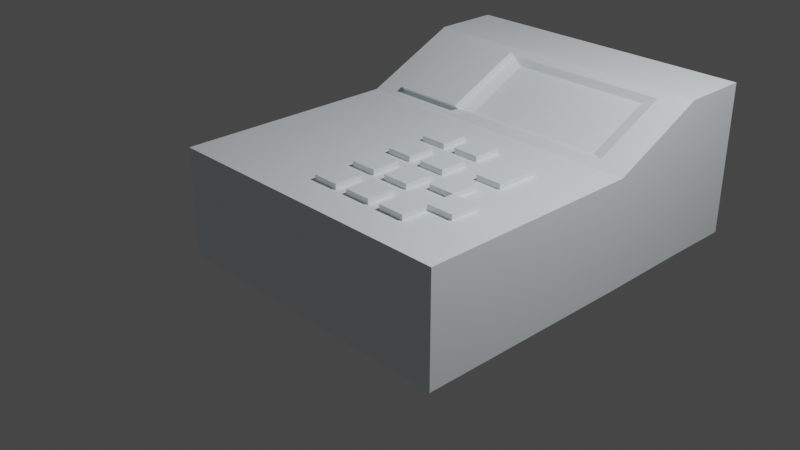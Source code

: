 # Source: CaixinhaDeRegistro.blend  (saved by Blender 2.80.75; exported with 4.5.12 LTS)
import bpy
from mathutils import Matrix  # noqa: F401  (used for matrix-valued properties, if any)

bpy.ops.wm.read_factory_settings(use_empty=True)
scene = bpy.context.scene
scene.name = 'Scene'

# ---- collections
col_collection = bpy.data.collections.new('Collection'); scene.collection.children.link(col_collection)

# ---- materials (node trees are filled in below, after node groups)
mat_material = bpy.data.materials.new('Material')
mat_material.alpha_threshold = 0.0
mat_material.use_transparent_shadow = False
mat_material.diffuse_color = (0.9068, 0.9708, 1.0, 1.0)
mat_material.line_color = (0.0, 0.0, 0.0, 1.0)

# ---- material node trees

# ---- world
world_world = bpy.data.worlds.new('World'); scene.world = world_world
world_world.use_nodes = True; world_world.node_tree.nodes.clear()
_N = world_world.node_tree.nodes; _L = world_world.node_tree.links
n0 = _N.new('ShaderNodeOutputWorld'); n0.name = 'World Output'; n0.location = (300, 300)
n1 = _N.new('ShaderNodeBackground'); n1.name = 'Background'; n1.location = (10, 300)
n1.inputs[0].default_value = (0.05088, 0.05088, 0.05088, 1.0)
_L.new(n1.outputs[0], n0.inputs[0])
n0.is_active_output = True
world_world.color = (0.05088, 0.05088, 0.05088)
world_world.use_sun_shadow = False
world_world.sun_shadow_jitter_overblur = 0.0

# ---- cameras
cam_camera = bpy.data.cameras.new('Camera')
cam_camera.clip_end = 100.0
cam_camera.ortho_scale = 7.314

# ---- lights
light_light = bpy.data.lights.new('Light', 'POINT')
light_light.transmission_factor = 0.0
light_light.energy = 1000.0
light_light.shadow_soft_size = 0.1
light_light.shadow_maximum_resolution = 0.006
light_light.use_absolute_resolution = True

# ---- meshes
me_cube = bpy.data.meshes.new('Cube')
me_cube.from_pydata([(1.0, 1.0, 1.0), (1.0, 1.0, -1.0), (1.0, -1.0, 1.0), (1.0, -1.0, -1.0), (-1.0, 1.0, 1.0), (-1.0, 1.0, -1.0), (-1.0, -1.0, 1.0), (-1.0, -1.0, -1.0), (1.0, 1.862, -0.9757), (-1.0, 1.862, -0.9757), (1.0, 1.862, 1.837), (-1.0, 1.862, 1.837), (1.0, 2.457, -0.9757), (-1.0, 2.457, -0.9757), (1.0, 2.457, 1.837), (-1.0, 2.457, 1.837), (0.8303, -0.8303, 1.0), (-0.8303, -0.8303, 1.0), (0.8303, 0.8303, 1.0), (-0.8303, 0.8303, 1.0), (-0.8361, -1.0, -0.8361), (-0.8361, -1.0, 0.8361), (0.8361, -1.0, 0.8361), (0.8361, -1.0, -0.8361), (-0.7958, 1.088, 1.085), (0.7958, 1.088, 1.085), (-0.7958, 1.774, 1.752), (0.7958, 1.774, 1.752), (-0.3912, 1.0, -1.0), (-0.3912, -1.0, 1.0), (-0.3912, -1.0, -1.0), (-0.3912, 1.0, 1.0), (-0.3912, 1.862, -0.9757), (-0.3912, 1.862, 1.837), (-0.3912, 2.457, -0.9757), (-0.3912, 2.457, 1.837), (-0.3248, -0.8303, 1.0), (-0.3248, 0.8303, 1.0), (-0.3271, -1.0, 0.8361), (-0.3271, -1.0, -0.8361), (-0.3113, 1.088, 1.085), (-0.3113, 1.774, 1.752), (0.7255, 0.6796, 1.0), (0.7255, -0.6796, 1.0), (-0.22, 0.6796, 1.0), (-0.22, -0.6796, 1.0), (-0.7958, 1.733, 1.841), (-0.7958, 1.047, 1.175), (-0.3113, 1.047, 1.175), (-0.3113, 1.733, 1.841), (-0.2711, 0.2848, 0.1492), (-0.22, 0.6796, 1.0), (-0.22, -0.6796, 1.0), (0.7255, 0.556, 1.0), (0.7255, 0.4325, 1.0), (0.7255, 0.3089, 1.0), (0.7255, 0.1853, 1.0), (0.7255, 0.06178, 1.0), (0.7255, -0.06178, 1.0), (0.7255, -0.1853, 1.0), (0.7255, -0.3089, 1.0), (0.7255, -0.4325, 1.0), (0.7255, -0.556, 1.0), (-0.134, 0.6796, 1.0), (-0.04809, 0.6796, 1.0), (0.03787, 0.6796, 1.0), (0.1238, 0.6796, 1.0), (0.2098, 0.6796, 1.0), (0.2957, 0.6796, 1.0), (0.3817, 0.6796, 1.0), (0.4676, 0.6796, 1.0), (0.5536, 0.6796, 1.0), (0.6395, 0.6796, 1.0), (0.6395, -0.6796, 1.0), (0.5536, -0.6796, 1.0), (0.4676, -0.6796, 1.0), (0.3817, -0.6796, 1.0), (0.2957, -0.6796, 1.0), (0.2098, -0.6796, 1.0), (0.1238, -0.6796, 1.0), (0.03787, -0.6796, 1.0), (-0.04809, -0.6796, 1.0), (-0.134, -0.6796, 1.0), (-0.22, 0.556, 1.0), (-0.22, 0.4325, 1.0), (-0.22, 0.3089, 1.0), (-0.22, 0.1853, 1.0), (-0.22, 0.06178, 1.0), (-0.22, -0.06178, 1.0), (-0.22, -0.1853, 1.0), (-0.22, -0.3089, 1.0), (-0.22, -0.4325, 1.0), (-0.22, -0.556, 1.0), (0.6395, 0.556, 1.0), (0.6395, 0.4325, 1.0), (0.6395, 0.3089, 1.0), (0.6395, 0.1853, 1.0), (0.6395, 0.06178, 1.0), (0.6395, -0.06178, 1.0), (0.6395, -0.1853, 1.0), (0.6395, -0.4325, 1.0), (0.6395, -0.556, 1.0), (0.5536, 0.556, 1.0), (0.5536, 0.1853, 1.0), (0.5536, 0.06178, 1.0), (0.5536, -0.06178, 1.0), (0.5536, -0.1853, 1.0), (0.5536, -0.3089, 1.0), (0.5536, -0.4325, 1.0), (0.5536, -0.556, 1.0), (0.4676, 0.556, 1.0), (0.4676, 0.4325, 1.0), (0.4676, 0.3089, 1.0), (0.4676, 0.1853, 1.0), (0.4676, 0.06178, 1.0), (0.4676, -0.1853, 1.0), (0.4676, -0.3089, 1.0), (0.4676, -0.4325, 1.0), (0.3817, 0.556, 1.0), (0.3817, 0.4325, 1.0), (0.3817, 0.3089, 1.0), (0.3817, 0.1853, 1.0), (0.3817, 0.06178, 1.0), (0.3817, -0.06178, 1.0), (0.3817, -0.1853, 1.0), (0.3817, -0.3089, 1.0), (0.3817, -0.4325, 1.0), (0.3817, -0.556, 1.0), (0.2957, 0.556, 1.0), (0.2957, 0.4325, 1.0), (0.2957, 0.3089, 1.0), (0.2957, 0.1853, 1.0), (0.2957, 0.06178, 1.0), (0.2957, -0.06178, 1.0), (0.2957, -0.1853, 1.0), (0.2957, -0.3089, 1.0), (0.2957, -0.4325, 1.0), (0.2957, -0.556, 1.0), (0.2098, 0.4325, 1.0), (0.2098, 0.3089, 1.0), (0.2098, 0.06178, 1.0), (0.2098, -0.06178, 1.0), (0.2098, -0.3089, 1.0), (0.2098, -0.4325, 1.0), (0.6983, 1.754, 1.611), (0.1238, 0.556, 1.0), (0.1238, 0.4325, 1.0), (0.1238, 0.3089, 1.0), (0.1238, 0.1853, 1.0), (0.1238, 0.06178, 1.0), (0.1238, -0.06178, 1.0), (0.1238, -0.1853, 1.0), (0.1238, -0.3089, 1.0), (0.1238, -0.4325, 1.0), (0.1238, -0.556, 1.0), (0.03787, 0.556, 1.0), (0.03787, 0.4325, 1.0), (0.03787, 0.3089, 1.0), (0.03787, 0.1853, 1.0), (0.03787, 0.06178, 1.0), (0.03787, -0.06178, 1.0), (0.03787, -0.1853, 1.0), (0.03787, -0.3089, 1.0), (0.03787, -0.4325, 1.0), (0.03787, -0.556, 1.0), (0.1238, 0.6796, 1.1), (-0.04809, 0.4325, 1.0), (-0.04809, 0.3089, 1.0), (-0.2343, 1.754, 1.611), (-0.04809, 0.06178, 1.0), (-0.04809, -0.06178, 1.0), (0.6983, 1.176, 1.049), (-0.04809, -0.3089, 1.0), (-0.04809, -0.4325, 1.0), (-0.2343, 1.176, 1.049), (-0.134, 0.556, 1.0), (-0.134, 0.4325, 1.0), (-0.134, 0.3089, 1.0), (-0.134, 0.1853, 1.0), (-0.134, 0.06178, 1.0), (-0.134, -0.06178, 1.0), (-0.134, -0.1853, 1.0), (-0.134, -0.3089, 1.0), (-0.134, -0.4325, 1.0), (-0.134, -0.556, 1.0), (0.6395, 0.556, 1.1), (0.6395, 0.4325, 1.1), (0.6395, 0.3089, 1.1), (0.6395, 0.1853, 1.1), (0.5536, 0.556, 1.1), (0.5536, 0.4325, 1.1), (0.5536, 0.3089, 1.1), (0.5536, 0.1853, 1.1), (0.4676, 0.556, 1.1), (0.4676, 0.4325, 1.1), (0.4676, 0.3089, 1.1), (0.4676, 0.1853, 1.1), (0.7255, -0.1853, 1.1), (0.7255, -0.3089, 1.1), (0.7255, -0.4325, 1.1), (0.6395, -0.1853, 1.1), (0.6395, -0.3089, 1.1), (0.6395, -0.4325, 1.1), (0.5536, -0.1853, 1.1), (0.5536, -0.3089, 1.1), (0.5536, -0.4325, 1.1), (-0.134, 0.6796, 1.1), (-0.04809, 0.6796, 1.1), (0.03787, 0.6796, 1.1), (0.03787, 0.556, 1.1), (0.03787, 0.4325, 1.1), (-0.04809, 0.556, 1.1), (-0.04809, 0.4325, 1.1), (-0.134, 0.556, 1.1), (-0.134, 0.4325, 1.1), (0.2098, 0.6796, 1.1), (0.2957, 0.6796, 1.1), (0.5536, -0.6796, 1.1), (0.4676, -0.6796, 1.1), (0.3817, -0.6796, 1.1), (0.2957, -0.6796, 1.1), (0.2098, -0.6796, 1.1), (0.1238, -0.6796, 1.1), (0.03787, -0.6796, 1.1), (-0.04809, -0.6796, 1.1), (-0.134, -0.6796, 1.1), (0.5536, -0.556, 1.1), (0.5536, 0.06178, 1.1), (0.5536, -0.06178, 1.1), (0.5536, -0.1853, 1.1), (0.5536, -0.4325, 1.1), (0.4676, -0.556, 1.1), (0.4676, 0.06178, 1.1), (0.4676, -0.06178, 1.1), (0.4676, -0.1853, 1.1), (0.4676, -0.4325, 1.1), (0.3817, -0.556, 1.1), (0.3817, 0.06178, 1.1), (0.3817, -0.06178, 1.1), (0.3817, -0.1853, 1.1), (0.3817, -0.4325, 1.1), (0.2957, -0.556, 1.1), (0.2957, 0.556, 1.1), (0.2957, 0.4325, 1.1), (0.2957, 0.3089, 1.1), (0.2957, 0.1853, 1.1), (0.2957, 0.06178, 1.1), (0.2957, -0.06178, 1.1), (0.2957, -0.1853, 1.1), (0.2957, -0.3089, 1.1), (0.2957, -0.4325, 1.1), (0.2098, -0.556, 1.1), (0.2098, 0.556, 1.1), (0.2098, 0.4325, 1.1), (0.2098, 0.3089, 1.1), (0.2098, 0.1853, 1.1), (0.2098, 0.06178, 1.1), (0.2098, -0.06178, 1.1), (0.2098, -0.1853, 1.1), (0.2098, -0.3089, 1.1), (0.2098, -0.4325, 1.1), (0.1238, -0.556, 1.1), (0.1238, 0.556, 1.1), (0.1238, 0.4325, 1.1), (0.1238, 0.3089, 1.1), (0.1238, 0.1853, 1.1), (0.1238, 0.06178, 1.1), (0.1238, -0.06178, 1.1), (0.1238, -0.1853, 1.1), (0.1238, -0.3089, 1.1), (0.1238, -0.4325, 1.1), (0.03787, -0.556, 1.1), (0.03787, 0.3089, 1.1), (0.03787, 0.1853, 1.1), (0.03787, 0.06178, 1.1), (0.03787, -0.06178, 1.1), (0.03787, -0.1853, 1.1), (0.03787, -0.3089, 1.1), (0.03787, -0.4325, 1.1), (-0.04809, -0.556, 1.1), (-0.04809, 0.3089, 1.1), (-0.04809, 0.1853, 1.1), (-0.04809, 0.06178, 1.1), (-0.04809, -0.06178, 1.1), (-0.04809, -0.1853, 1.1), (-0.04809, -0.3089, 1.1), (-0.04809, -0.4325, 1.1), (-0.134, -0.556, 1.1), (-0.134, 0.3089, 1.1), (-0.134, 0.1853, 1.1), (-0.134, 0.06178, 1.1), (-0.134, -0.06178, 1.1), (-0.134, -0.1853, 1.1), (-0.134, -0.3089, 1.1), (-0.134, -0.4325, 1.1)], [(45, 52), (51, 44)], [(31, 4, 19, 37), (30, 3, 23, 39), (7, 6, 4, 5), (28, 1, 3, 30), (1, 0, 2, 3), (28, 5, 9, 32), (32, 9, 13, 34), (31, 0, 25, 40), (0, 1, 8, 10), (5, 4, 11, 9), (34, 35, 14, 12), (33, 10, 14, 35), (10, 8, 12, 14), (9, 11, 15, 13), (37, 19, 17, 36), (29, 2, 16, 36), (4, 6, 17, 19), (2, 0, 18, 16), (39, 38, 21, 20), (29, 6, 21, 38), (3, 2, 22, 23), (6, 7, 20, 21), (27, 41, 168, 144), (11, 4, 24, 26), (33, 11, 26, 41), (0, 10, 27, 25), (10, 33, 41, 27), (24, 40, 48, 47), (2, 29, 38, 22), (23, 22, 38, 39), (6, 29, 36, 17), (18, 37, 44, 63, 64, 65, 66, 67, 68, 69, 70, 71, 72, 42), (11, 33, 35, 15), (13, 15, 35, 34), (4, 31, 40, 24), (8, 32, 34, 12), (1, 28, 32, 8), (5, 28, 30, 7), (7, 30, 39, 20), (0, 31, 37, 18), (184, 92, 45, 82), (16, 18, 42, 53, 54, 55, 56, 57, 58, 59, 60, 61, 62, 43), (36, 16, 43, 73, 74, 75, 76, 77, 78, 79, 80, 81, 82, 45), (37, 36, 45, 92, 91, 90, 89, 88, 87, 86, 85, 84, 83, 44), (47, 48, 49, 46), (26, 24, 47, 46), (40, 41, 49, 48), (41, 26, 46, 49), (62, 101, 73, 43), (101, 109, 74, 73), (145, 146, 263, 262), (82, 81, 224, 225), (127, 137, 77, 76), (124, 115, 234, 239), (139, 147, 264, 254), (154, 164, 80, 79), (66, 145, 262, 165), (163, 173, 286, 278), (42, 72, 93, 53), (53, 93, 94, 54), (54, 94, 95, 55), (55, 95, 96, 56), (56, 96, 97, 57), (57, 97, 98, 58), (58, 98, 99, 59), (108, 100, 202, 205), (107, 108, 205, 204), (61, 100, 101, 62), (72, 71, 102, 93), (110, 111, 194, 193), (95, 94, 186, 187), (112, 113, 196, 195), (96, 103, 104, 97), (97, 104, 105, 98), (98, 105, 106, 99), (60, 59, 197, 198), (59, 99, 200, 197), (100, 108, 109, 101), (71, 70, 110, 102), (94, 93, 185, 186), (111, 112, 195, 194), (93, 102, 189, 185), (103, 113, 114, 104), (81, 80, 223, 224), (123, 124, 239, 238), (106, 115, 116, 107), (107, 116, 117, 108), (146, 138, 253, 263), (70, 69, 118, 110), (110, 118, 119, 111), (111, 119, 120, 112), (112, 120, 121, 113), (113, 121, 122, 114), (154, 79, 222, 261), (172, 162, 277, 285), (115, 124, 125, 116), (116, 125, 126, 117), (114, 122, 237, 232), (69, 68, 128, 118), (118, 128, 129, 119), (119, 129, 130, 120), (120, 130, 131, 121), (121, 131, 132, 122), (122, 132, 133, 123), (123, 133, 134, 124), (124, 134, 135, 125), (125, 135, 136, 126), (126, 136, 137, 127), (122, 123, 238, 237), (79, 78, 221, 222), (129, 138, 139, 130), (160, 170, 283, 275), (78, 77, 220, 221), (132, 140, 141, 133), (74, 109, 226, 217), (136, 143, 260, 250), (135, 142, 143, 136), (169, 159, 274, 282), (142, 135, 249, 259), (76, 75, 218, 219), (138, 146, 147, 139), (157, 167, 280, 272), (164, 163, 278, 271), (140, 149, 150, 141), (75, 74, 217, 218), (133, 141, 257, 247), (142, 152, 153, 143), (108, 117, 235, 230), (66, 65, 155, 145), (145, 155, 156, 146), (146, 156, 157, 147), (147, 157, 158, 148), (148, 158, 159, 149), (149, 159, 160, 150), (150, 160, 161, 151), (151, 161, 162, 152), (152, 162, 163, 153), (153, 163, 164, 154), (156, 155, 209, 210), (175, 176, 214, 213), (156, 166, 167, 157), (127, 76, 219, 236), (140, 132, 246, 256), (159, 169, 170, 160), (162, 161, 276, 277), (161, 160, 275, 276), (162, 172, 173, 163), (115, 106, 229, 234), (64, 63, 206, 207), (166, 156, 210, 212), (166, 176, 177, 167), (130, 139, 254, 244), (183, 184, 287, 294), (169, 179, 180, 170), (138, 129, 243, 253), (159, 158, 273, 274), (172, 182, 183, 173), (104, 114, 232, 227), (63, 44, 83, 175), (175, 83, 84, 176), (176, 84, 85, 177), (177, 85, 86, 178), (178, 86, 87, 179), (179, 87, 88, 180), (180, 88, 89, 181), (181, 89, 90, 182), (182, 90, 91, 183), (183, 91, 92, 184), (185, 189, 190, 186), (186, 190, 191, 187), (187, 191, 192, 188), (189, 193, 194, 190), (190, 194, 195, 191), (191, 195, 196, 192), (113, 103, 192, 196), (103, 96, 188, 192), (96, 95, 187, 188), (102, 110, 193, 189), (197, 200, 201, 198), (198, 201, 202, 199), (200, 203, 204, 201), (201, 204, 205, 202), (99, 106, 203, 200), (61, 60, 198, 199), (100, 61, 199, 202), (106, 107, 204, 203), (208, 207, 211, 209), (209, 211, 212, 210), (207, 206, 213, 211), (211, 213, 214, 212), (65, 64, 207, 208), (176, 166, 212, 214), (63, 175, 213, 206), (155, 65, 208, 209), (226, 231, 218, 217), (231, 236, 219, 218), (241, 251, 221, 220), (251, 261, 222, 221), (271, 279, 224, 223), (279, 287, 225, 224), (227, 232, 233, 228), (228, 233, 234, 229), (230, 235, 231, 226), (232, 237, 238, 233), (233, 238, 239, 234), (235, 240, 236, 231), (216, 215, 252, 242), (242, 252, 253, 243), (244, 254, 255, 245), (245, 255, 256, 246), (247, 257, 258, 248), (248, 258, 259, 249), (250, 260, 251, 241), (215, 165, 262, 252), (252, 262, 263, 253), (254, 264, 265, 255), (255, 265, 266, 256), (257, 267, 268, 258), (258, 268, 269, 259), (260, 270, 261, 251), (272, 280, 281, 273), (273, 281, 282, 274), (275, 283, 284, 276), (276, 284, 285, 277), (278, 286, 279, 271), (280, 288, 289, 281), (281, 289, 290, 282), (283, 291, 292, 284), (284, 292, 293, 285), (286, 294, 287, 279), (149, 140, 256, 266), (126, 127, 236, 240), (105, 104, 227, 228), (117, 126, 240, 235), (147, 148, 265, 264), (141, 150, 267, 257), (77, 137, 241, 220), (106, 105, 228, 229), (167, 177, 288, 280), (148, 149, 266, 265), (128, 68, 216, 242), (152, 142, 259, 269), (129, 128, 242, 243), (184, 82, 225, 287), (179, 169, 282, 290), (150, 151, 268, 267), (143, 153, 270, 260), (109, 108, 230, 226), (170, 180, 291, 283), (151, 152, 269, 268), (131, 130, 244, 245), (132, 131, 245, 246), (182, 172, 285, 293), (153, 154, 261, 270), (177, 178, 289, 288), (173, 183, 294, 286), (80, 164, 271, 223), (134, 133, 247, 248), (178, 179, 290, 289), (135, 134, 248, 249), (67, 66, 165, 215), (68, 67, 215, 216), (180, 181, 292, 291), (137, 136, 250, 241), (181, 182, 293, 292), (158, 157, 272, 273), (174, 171, 144, 168), (41, 40, 174, 168), (25, 27, 144, 171), (40, 25, 171, 174)])
_uv = me_cube.uv_layers.new(name='UVMap')
_uv.uv.foreach_set('vector', [0.5489, 0.0, 0.625, 0.0, 0.625, 0.0, 0.5489, 0.0, 0.4511, 1.0, 0.625, 1.0, 0.625, 1.0, 0.4511, 1.0, 0.375, 0.5, 0.625, 0.5, 0.625, 0.75, 0.375, 0.75, 0.4511, 0.75, 0.625, 0.75, 0.625, 1.0, 0.4511, 1.0, 0.125, 0.5, 0.375, 0.5, 0.375, 0.75, 0.125, 0.75, 0.4511, 0.75, 0.375, 0.75, 0.375, 0.75, 0.4511, 0.75, 0.4511, 0.75, 0.375, 0.75, 0.375, 0.75, 0.4511, 0.75, 0.5489, 0.0, 0.375, 0.0, 0.375, 0.0, 0.5489, 0.0, 0.375, 0.5, 0.125, 0.5, 0.125, 0.5, 0.375, 0.5, 0.375, 0.75, 0.625, 0.75, 0.625, 0.75, 0.375, 0.75, 0.625, 0.5761, 0.875, 0.5761, 0.875, 0.75, 0.625, 0.75, 0.5489, 0.0, 0.375, 0.0, 0.375, 0.0, 0.5489, 0.0, 0.375, 0.5, 0.125, 0.5, 0.125, 0.5, 0.375, 0.5, 0.375, 0.75, 0.625, 0.75, 0.625, 0.75, 0.375, 0.75, 0.5489, 0.0, 0.625, 0.0, 0.625, 0.25, 0.5489, 0.25, 0.625, 0.4239, 0.625, 0.25, 0.625, 0.25, 0.625, 0.4239, 0.625, 0.75, 0.625, 0.5, 0.625, 0.5, 0.625, 0.75, 0.375, 0.75, 0.375, 0.5, 0.375, 0.5, 0.375, 0.75, 0.375, 0.4239, 0.625, 0.4239, 0.625, 0.5, 0.375, 0.5, 0.625, 0.4239, 0.625, 0.5, 0.625, 0.5, 0.625, 0.4239, 0.125, 0.75, 0.375, 0.75, 0.375, 0.75, 0.125, 0.75, 0.625, 0.5, 0.375, 0.5, 0.375, 0.5, 0.625, 0.5, 0.375, 0.0, 0.5489, 0.0, 0.5489, 0.0, 0.375, 0.0, 0.625, 0.75, 0.625, 0.75, 0.625, 0.75, 0.625, 0.75, 0.5489, 0.0, 0.625, 0.0, 0.625, 0.0, 0.5489, 0.0, 0.375, 0.5, 0.375, 0.5, 0.375, 0.5, 0.375, 0.5, 0.375, 0.0, 0.5489, 0.0, 0.5489, 0.0, 0.375, 0.0, 0.625, 0.0, 0.5489, 0.0, 0.5489, 0.0, 0.625, 0.0, 0.625, 0.25, 0.625, 0.4239, 0.625, 0.4239, 0.625, 0.25, 0.375, 0.25, 0.625, 0.25, 0.625, 0.4239, 0.375, 0.4239, 0.625, 0.5, 0.625, 0.4239, 0.625, 0.4239, 0.625, 0.5, 0.375, 0.0, 0.5489, 0.0, 0.5489, 0.0, 0.5331, 0.0, 0.5173, 0.0, 0.5015, 0.0, 0.4857, 0.0, 0.4699, 0.0, 0.454, 0.0, 0.4382, 0.0, 0.4224, 0.0, 0.4066, 0.0, 0.3908, 0.0, 0.375, 0.0, 0.625, 0.0, 0.5489, 0.0, 0.5489, 0.0, 0.625, 0.0, 0.625, 0.5, 0.875, 0.5, 0.875, 0.5761, 0.625, 0.5761, 0.625, 0.0, 0.5489, 0.0, 0.5489, 0.0, 0.625, 0.0, 0.625, 0.75, 0.4511, 0.75, 0.4511, 0.75, 0.625, 0.75, 0.625, 0.75, 0.4511, 0.75, 0.4511, 0.75, 0.625, 0.75, 0.375, 0.75, 0.4511, 0.75, 0.4511, 1.0, 0.375, 1.0, 0.375, 1.0, 0.4511, 1.0, 0.4511, 1.0, 0.375, 1.0, 0.375, 0.0, 0.5489, 0.0, 0.5489, 0.0, 0.375, 0.0, 0.5331, 0.2273, 0.5489, 0.2273, 0.5489, 0.25, 0.5331, 0.25, 0.375, 0.75, 0.375, 0.5, 0.375, 0.5, 0.375, 0.5227, 0.375, 0.5455, 0.375, 0.5682, 0.375, 0.5909, 0.375, 0.6136, 0.375, 0.6364, 0.375, 0.6591, 0.375, 0.6818, 0.375, 0.7045, 0.375, 0.7273, 0.375, 0.75, 0.625, 0.4239, 0.625, 0.25, 0.625, 0.25, 0.625, 0.2658, 0.625, 0.2816, 0.625, 0.2974, 0.625, 0.3132, 0.625, 0.329, 0.625, 0.3449, 0.625, 0.3607, 0.625, 0.3765, 0.625, 0.3923, 0.625, 0.4081, 0.625, 0.4239, 0.5489, 0.0, 0.5489, 0.25, 0.5489, 0.25, 0.5489, 0.2273, 0.5489, 0.2045, 0.5489, 0.1818, 0.5489, 0.1591, 0.5489, 0.1364, 0.5489, 0.1136, 0.5489, 0.09091, 0.5489, 0.06818, 0.5489, 0.04545, 0.5489, 0.02273, 0.5489, 0.0, 0.625, 0.0, 0.5489, 0.0, 0.5489, 0.0, 0.625, 0.0, 0.625, 0.75, 0.625, 0.75, 0.625, 0.75, 0.625, 0.75, 0.5489, 0.0, 0.5489, 0.0, 0.5489, 0.0, 0.5489, 0.0, 0.5489, 0.0, 0.625, 0.0, 0.625, 0.0, 0.5489, 0.0, 0.375, 0.2273, 0.3908, 0.2273, 0.3908, 0.25, 0.375, 0.25, 0.3908, 0.2273, 0.4066, 0.2273, 0.4066, 0.25, 0.3908, 0.25, 0.4857, 0.02273, 0.4857, 0.04545, 0.4857, 0.04545, 0.4857, 0.02273, 0.625, 0.4081, 0.625, 0.3923, 0.625, 0.3923, 0.625, 0.4081, 0.4382, 0.2273, 0.454, 0.2273, 0.454, 0.25, 0.4382, 0.25, 0.4382, 0.1591, 0.4224, 0.1591, 0.4224, 0.1591, 0.4382, 0.1591, 0.4699, 0.06818, 0.4857, 0.06818, 0.4857, 0.06818, 0.4699, 0.06818, 0.4857, 0.2273, 0.5015, 0.2273, 0.5015, 0.25, 0.4857, 0.25, 0.4857, 0.0, 0.4857, 0.02273, 0.4857, 0.02273, 0.4857, 0.0, 0.5015, 0.2045, 0.5173, 0.2045, 0.5173, 0.2045, 0.5015, 0.2045, 0.375, 0.0, 0.3908, 0.0, 0.3908, 0.02273, 0.375, 0.02273, 0.375, 0.02273, 0.3908, 0.02273, 0.3908, 0.04545, 0.375, 0.04545, 0.375, 0.04545, 0.3908, 0.04545, 0.3908, 0.06818, 0.375, 0.06818, 0.375, 0.06818, 0.3908, 0.06818, 0.3908, 0.09091, 0.375, 0.09091, 0.375, 0.09091, 0.3908, 0.09091, 0.3908, 0.1136, 0.375, 0.1136, 0.375, 0.1136, 0.3908, 0.1136, 0.3908, 0.1364, 0.375, 0.1364, 0.375, 0.1364, 0.3908, 0.1364, 0.3908, 0.1591, 0.375, 0.1591, 0.4066, 0.2045, 0.3908, 0.2045, 0.3908, 0.2045, 0.4066, 0.2045, 0.4066, 0.1818, 0.4066, 0.2045, 0.4066, 0.2045, 0.4066, 0.1818, 0.375, 0.2045, 0.3908, 0.2045, 0.3908, 0.2273, 0.375, 0.2273, 0.3908, 0.0, 0.4066, 0.0, 0.4066, 0.02273, 0.3908, 0.02273, 0.4224, 0.02273, 0.4224, 0.04545, 0.4224, 0.04545, 0.4224, 0.02273, 0.3908, 0.06818, 0.3908, 0.04545, 0.3908, 0.04545, 0.3908, 0.06818, 0.4224, 0.06818, 0.4224, 0.09091, 0.4224, 0.09091, 0.4224, 0.06818, 0.3908, 0.09091, 0.4066, 0.09091, 0.4066, 0.1136, 0.3908, 0.1136, 0.3908, 0.1136, 0.4066, 0.1136, 0.4066, 0.1364, 0.3908, 0.1364, 0.3908, 0.1364, 0.4066, 0.1364, 0.4066, 0.1591, 0.3908, 0.1591, 0.375, 0.6818, 0.375, 0.6591, 0.375, 0.6591, 0.375, 0.6818, 0.375, 0.1591, 0.3908, 0.1591, 0.3908, 0.1591, 0.375, 0.1591, 0.3908, 0.2045, 0.4066, 0.2045, 0.4066, 0.2273, 0.3908, 0.2273, 0.4066, 0.0, 0.4224, 0.0, 0.4224, 0.02273, 0.4066, 0.02273, 0.3908, 0.04545, 0.3908, 0.02273, 0.3908, 0.02273, 0.3908, 0.04545, 0.4224, 0.04545, 0.4224, 0.06818, 0.4224, 0.06818, 0.4224, 0.04545, 0.3908, 0.02273, 0.4066, 0.02273, 0.4066, 0.02273, 0.3908, 0.02273, 0.4066, 0.09091, 0.4224, 0.09091, 0.4224, 0.1136, 0.4066, 0.1136, 0.625, 0.3923, 0.625, 0.3765, 0.625, 0.3765, 0.625, 0.3923, 0.4382, 0.1364, 0.4382, 0.1591, 0.4382, 0.1591, 0.4382, 0.1364, 0.4066, 0.1591, 0.4224, 0.1591, 0.4224, 0.1818, 0.4066, 0.1818, 0.4066, 0.1818, 0.4224, 0.1818, 0.4224, 0.2045, 0.4066, 0.2045, 0.4857, 0.04545, 0.4699, 0.04545, 0.4699, 0.04545, 0.4857, 0.04545, 0.4224, 0.0, 0.4382, 0.0, 0.4382, 0.02273, 0.4224, 0.02273, 0.4224, 0.02273, 0.4382, 0.02273, 0.4382, 0.04545, 0.4224, 0.04545, 0.4224, 0.04545, 0.4382, 0.04545, 0.4382, 0.06818, 0.4224, 0.06818, 0.4224, 0.06818, 0.4382, 0.06818, 0.4382, 0.09091, 0.4224, 0.09091, 0.4224, 0.09091, 0.4382, 0.09091, 0.4382, 0.1136, 0.4224, 0.1136, 0.4857, 0.2273, 0.4857, 0.25, 0.4857, 0.25, 0.4857, 0.2273, 0.5173, 0.1818, 0.5015, 0.1818, 0.5015, 0.1818, 0.5173, 0.1818, 0.4224, 0.1591, 0.4382, 0.1591, 0.4382, 0.1818, 0.4224, 0.1818, 0.4224, 0.1818, 0.4382, 0.1818, 0.4382, 0.2045, 0.4224, 0.2045, 0.4224, 0.1136, 0.4382, 0.1136, 0.4382, 0.1136, 0.4224, 0.1136, 0.4382, 0.0, 0.454, 0.0, 0.454, 0.02273, 0.4382, 0.02273, 0.4382, 0.02273, 0.454, 0.02273, 0.454, 0.04545, 0.4382, 0.04545, 0.4382, 0.04545, 0.454, 0.04545, 0.454, 0.06818, 0.4382, 0.06818, 0.4382, 0.06818, 0.454, 0.06818, 0.454, 0.09091, 0.4382, 0.09091, 0.4382, 0.09091, 0.454, 0.09091, 0.454, 0.1136, 0.4382, 0.1136, 0.4382, 0.1136, 0.454, 0.1136, 0.454, 0.1364, 0.4382, 0.1364, 0.4382, 0.1364, 0.454, 0.1364, 0.454, 0.1591, 0.4382, 0.1591, 0.4382, 0.1591, 0.454, 0.1591, 0.454, 0.1818, 0.4382, 0.1818, 0.4382, 0.1818, 0.454, 0.1818, 0.454, 0.2045, 0.4382, 0.2045, 0.4382, 0.2045, 0.454, 0.2045, 0.454, 0.2273, 0.4382, 0.2273, 0.4382, 0.1136, 0.4382, 0.1364, 0.4382, 0.1364, 0.4382, 0.1136, 0.625, 0.3607, 0.625, 0.3449, 0.625, 0.3449, 0.625, 0.3607, 0.454, 0.04545, 0.4699, 0.04545, 0.4699, 0.06818, 0.454, 0.06818, 0.5015, 0.1364, 0.5173, 0.1364, 0.5173, 0.1364, 0.5015, 0.1364, 0.625, 0.3449, 0.625, 0.329, 0.625, 0.329, 0.625, 0.3449, 0.454, 0.1136, 0.4699, 0.1136, 0.4699, 0.1364, 0.454, 0.1364, 0.4066, 0.25, 0.4066, 0.2273, 0.4066, 0.2273, 0.4066, 0.25, 0.454, 0.2045, 0.4699, 0.2045, 0.4699, 0.2045, 0.454, 0.2045, 0.454, 0.1818, 0.4699, 0.1818, 0.4699, 0.2045, 0.454, 0.2045, 0.5173, 0.1136, 0.5015, 0.1136, 0.5015, 0.1136, 0.5173, 0.1136, 0.4699, 0.1818, 0.454, 0.1818, 0.454, 0.1818, 0.4699, 0.1818, 0.625, 0.3132, 0.625, 0.2974, 0.625, 0.2974, 0.625, 0.3132, 0.4699, 0.04545, 0.4857, 0.04545, 0.4857, 0.06818, 0.4699, 0.06818, 0.5015, 0.06818, 0.5173, 0.06818, 0.5173, 0.06818, 0.5015, 0.06818, 0.5015, 0.2273, 0.5015, 0.2045, 0.5015, 0.2045, 0.5015, 0.2273, 0.4699, 0.1136, 0.4857, 0.1136, 0.4857, 0.1364, 0.4699, 0.1364, 0.625, 0.2974, 0.625, 0.2816, 0.625, 0.2816, 0.625, 0.2974, 0.454, 0.1364, 0.4699, 0.1364, 0.4699, 0.1364, 0.454, 0.1364, 0.4699, 0.1818, 0.4857, 0.1818, 0.4857, 0.2045, 0.4699, 0.2045, 0.4066, 0.2045, 0.4224, 0.2045, 0.4224, 0.2045, 0.4066, 0.2045, 0.4857, 0.0, 0.5015, 0.0, 0.5015, 0.02273, 0.4857, 0.02273, 0.4857, 0.02273, 0.5015, 0.02273, 0.5015, 0.04545, 0.4857, 0.04545, 0.4857, 0.04545, 0.5015, 0.04545, 0.5015, 0.06818, 0.4857, 0.06818, 0.4857, 0.06818, 0.5015, 0.06818, 0.5015, 0.09091, 0.4857, 0.09091, 0.4857, 0.09091, 0.5015, 0.09091, 0.5015, 0.1136, 0.4857, 0.1136, 0.4857, 0.1136, 0.5015, 0.1136, 0.5015, 0.1364, 0.4857, 0.1364, 0.4857, 0.1364, 0.5015, 0.1364, 0.5015, 0.1591, 0.4857, 0.1591, 0.4857, 0.1591, 0.5015, 0.1591, 0.5015, 0.1818, 0.4857, 0.1818, 0.4857, 0.1818, 0.5015, 0.1818, 0.5015, 0.2045, 0.4857, 0.2045, 0.4857, 0.2045, 0.5015, 0.2045, 0.5015, 0.2273, 0.4857, 0.2273, 0.5015, 0.04545, 0.5015, 0.02273, 0.5015, 0.02273, 0.5015, 0.04545, 0.5331, 0.02273, 0.5331, 0.04545, 0.5331, 0.04545, 0.5331, 0.02273, 0.5015, 0.04545, 0.5173, 0.04545, 0.5173, 0.06818, 0.5015, 0.06818, 0.4382, 0.2273, 0.4382, 0.25, 0.4382, 0.25, 0.4382, 0.2273, 0.4699, 0.1136, 0.454, 0.1136, 0.454, 0.1136, 0.4699, 0.1136, 0.5015, 0.1136, 0.5173, 0.1136, 0.5173, 0.1364, 0.5015, 0.1364, 0.5015, 0.1818, 0.5015, 0.1591, 0.5015, 0.1591, 0.5015, 0.1818, 0.5015, 0.1591, 0.5015, 0.1364, 0.5015, 0.1364, 0.5015, 0.1591, 0.5015, 0.1818, 0.5173, 0.1818, 0.5173, 0.2045, 0.5015, 0.2045, 0.4224, 0.1591, 0.4066, 0.1591, 0.4066, 0.1591, 0.4224, 0.1591, 0.5173, 0.0, 0.5331, 0.0, 0.5331, 0.0, 0.5173, 0.0, 0.5173, 0.04545, 0.5015, 0.04545, 0.5015, 0.04545, 0.5173, 0.04545, 0.5173, 0.04545, 0.5331, 0.04545, 0.5331, 0.06818, 0.5173, 0.06818, 0.454, 0.06818, 0.4699, 0.06818, 0.4699, 0.06818, 0.454, 0.06818, 0.5331, 0.2045, 0.5331, 0.2273, 0.5331, 0.2273, 0.5331, 0.2045, 0.5173, 0.1136, 0.5331, 0.1136, 0.5331, 0.1364, 0.5173, 0.1364, 0.4699, 0.04545, 0.454, 0.04545, 0.454, 0.04545, 0.4699, 0.04545, 0.5015, 0.1136, 0.5015, 0.09091, 0.5015, 0.09091, 0.5015, 0.1136, 0.5173, 0.1818, 0.5331, 0.1818, 0.5331, 0.2045, 0.5173, 0.2045, 0.4066, 0.1136, 0.4224, 0.1136, 0.4224, 0.1136, 0.4066, 0.1136, 0.5331, 0.0, 0.5489, 0.0, 0.5489, 0.02273, 0.5331, 0.02273, 0.5331, 0.02273, 0.5489, 0.02273, 0.5489, 0.04545, 0.5331, 0.04545, 0.5331, 0.04545, 0.5489, 0.04545, 0.5489, 0.06818, 0.5331, 0.06818, 0.5331, 0.06818, 0.5489, 0.06818, 0.5489, 0.09091, 0.5331, 0.09091, 0.5331, 0.09091, 0.5489, 0.09091, 0.5489, 0.1136, 0.5331, 0.1136, 0.5331, 0.1136, 0.5489, 0.1136, 0.5489, 0.1364, 0.5331, 0.1364, 0.5331, 0.1364, 0.5489, 0.1364, 0.5489, 0.1591, 0.5331, 0.1591, 0.5331, 0.1591, 0.5489, 0.1591, 0.5489, 0.1818, 0.5331, 0.1818, 0.5331, 0.1818, 0.5489, 0.1818, 0.5489, 0.2045, 0.5331, 0.2045, 0.5331, 0.2045, 0.5489, 0.2045, 0.5489, 0.2273, 0.5331, 0.2273, 0.3908, 0.02273, 0.4066, 0.02273, 0.4066, 0.04545, 0.3908, 0.04545, 0.3908, 0.04545, 0.4066, 0.04545, 0.4066, 0.06818, 0.3908, 0.06818, 0.3908, 0.06818, 0.4066, 0.06818, 0.4066, 0.09091, 0.3908, 0.09091, 0.4066, 0.02273, 0.4224, 0.02273, 0.4224, 0.04545, 0.4066, 0.04545, 0.4066, 0.04545, 0.4224, 0.04545, 0.4224, 0.06818, 0.4066, 0.06818, 0.4066, 0.06818, 0.4224, 0.06818, 0.4224, 0.09091, 0.4066, 0.09091, 0.4224, 0.09091, 0.4066, 0.09091, 0.4066, 0.09091, 0.4224, 0.09091, 0.4066, 0.09091, 0.3908, 0.09091, 0.3908, 0.09091, 0.4066, 0.09091, 0.3908, 0.09091, 0.3908, 0.06818, 0.3908, 0.06818, 0.3908, 0.09091, 0.4066, 0.02273, 0.4224, 0.02273, 0.4224, 0.02273, 0.4066, 0.02273, 0.375, 0.1591, 0.3908, 0.1591, 0.3908, 0.1818, 0.375, 0.1818, 0.375, 0.1818, 0.3908, 0.1818, 0.3908, 0.2045, 0.375, 0.2045, 0.3908, 0.1591, 0.4066, 0.1591, 0.4066, 0.1818, 0.3908, 0.1818, 0.3908, 0.1818, 0.4066, 0.1818, 0.4066, 0.2045, 0.3908, 0.2045, 0.3908, 0.1591, 0.4066, 0.1591, 0.4066, 0.1591, 0.3908, 0.1591, 0.375, 0.7045, 0.375, 0.6818, 0.375, 0.6818, 0.375, 0.7045, 0.3908, 0.2045, 0.375, 0.2045, 0.375, 0.2045, 0.3908, 0.2045, 0.4066, 0.1591, 0.4066, 0.1818, 0.4066, 0.1818, 0.4066, 0.1591, 0.5015, 0.0, 0.5173, 0.0, 0.5173, 0.02273, 0.5015, 0.02273, 0.5015, 0.02273, 0.5173, 0.02273, 0.5173, 0.04545, 0.5015, 0.04545, 0.5173, 0.0, 0.5331, 0.0, 0.5331, 0.02273, 0.5173, 0.02273, 0.5173, 0.02273, 0.5331, 0.02273, 0.5331, 0.04545, 0.5173, 0.04545, 0.5015, 0.0, 0.5173, 0.0, 0.5173, 0.0, 0.5015, 0.0, 0.5331, 0.04545, 0.5173, 0.04545, 0.5173, 0.04545, 0.5331, 0.04545, 0.5331, 0.0, 0.5331, 0.02273, 0.5331, 0.02273, 0.5331, 0.0, 0.5015, 0.02273, 0.5015, 0.0, 0.5015, 0.0, 0.5015, 0.02273, 0.4066, 0.2273, 0.4224, 0.2273, 0.4224, 0.25, 0.4066, 0.25, 0.4224, 0.2273, 0.4382, 0.2273, 0.4382, 0.25, 0.4224, 0.25, 0.454, 0.2273, 0.4699, 0.2273, 0.4699, 0.25, 0.454, 0.25, 0.4699, 0.2273, 0.4857, 0.2273, 0.4857, 0.25, 0.4699, 0.25, 0.5015, 0.2273, 0.5173, 0.2273, 0.5173, 0.25, 0.5015, 0.25, 0.5173, 0.2273, 0.5331, 0.2273, 0.5331, 0.25, 0.5173, 0.25, 0.4066, 0.1136, 0.4224, 0.1136, 0.4224, 0.1364, 0.4066, 0.1364, 0.4066, 0.1364, 0.4224, 0.1364, 0.4224, 0.1591, 0.4066, 0.1591, 0.4066, 0.2045, 0.4224, 0.2045, 0.4224, 0.2273, 0.4066, 0.2273, 0.4224, 0.1136, 0.4382, 0.1136, 0.4382, 0.1364, 0.4224, 0.1364, 0.4224, 0.1364, 0.4382, 0.1364, 0.4382, 0.1591, 0.4224, 0.1591, 0.4224, 0.2045, 0.4382, 0.2045, 0.4382, 0.2273, 0.4224, 0.2273, 0.454, 0.0, 0.4699, 0.0, 0.4699, 0.02273, 0.454, 0.02273, 0.454, 0.02273, 0.4699, 0.02273, 0.4699, 0.04545, 0.454, 0.04545, 0.454, 0.06818, 0.4699, 0.06818, 0.4699, 0.09091, 0.454, 0.09091, 0.454, 0.09091, 0.4699, 0.09091, 0.4699, 0.1136, 0.454, 0.1136, 0.454, 0.1364, 0.4699, 0.1364, 0.4699, 0.1591, 0.454, 0.1591, 0.454, 0.1591, 0.4699, 0.1591, 0.4699, 0.1818, 0.454, 0.1818, 0.454, 0.2045, 0.4699, 0.2045, 0.4699, 0.2273, 0.454, 0.2273, 0.4699, 0.0, 0.4857, 0.0, 0.4857, 0.02273, 0.4699, 0.02273, 0.4699, 0.02273, 0.4857, 0.02273, 0.4857, 0.04545, 0.4699, 0.04545, 0.4699, 0.06818, 0.4857, 0.06818, 0.4857, 0.09091, 0.4699, 0.09091, 0.4699, 0.09091, 0.4857, 0.09091, 0.4857, 0.1136, 0.4699, 0.1136, 0.4699, 0.1364, 0.4857, 0.1364, 0.4857, 0.1591, 0.4699, 0.1591, 0.4699, 0.1591, 0.4857, 0.1591, 0.4857, 0.1818, 0.4699, 0.1818, 0.4699, 0.2045, 0.4857, 0.2045, 0.4857, 0.2273, 0.4699, 0.2273, 0.5015, 0.06818, 0.5173, 0.06818, 0.5173, 0.09091, 0.5015, 0.09091, 0.5015, 0.09091, 0.5173, 0.09091, 0.5173, 0.1136, 0.5015, 0.1136, 0.5015, 0.1364, 0.5173, 0.1364, 0.5173, 0.1591, 0.5015, 0.1591, 0.5015, 0.1591, 0.5173, 0.1591, 0.5173, 0.1818, 0.5015, 0.1818, 0.5015, 0.2045, 0.5173, 0.2045, 0.5173, 0.2273, 0.5015, 0.2273, 0.5173, 0.06818, 0.5331, 0.06818, 0.5331, 0.09091, 0.5173, 0.09091, 0.5173, 0.09091, 0.5331, 0.09091, 0.5331, 0.1136, 0.5173, 0.1136, 0.5173, 0.1364, 0.5331, 0.1364, 0.5331, 0.1591, 0.5173, 0.1591, 0.5173, 0.1591, 0.5331, 0.1591, 0.5331, 0.1818, 0.5173, 0.1818, 0.5173, 0.2045, 0.5331, 0.2045, 0.5331, 0.2273, 0.5173, 0.2273, 0.4857, 0.1136, 0.4699, 0.1136, 0.4699, 0.1136, 0.4857, 0.1136, 0.4382, 0.2045, 0.4382, 0.2273, 0.4382, 0.2273, 0.4382, 0.2045, 0.4066, 0.1364, 0.4066, 0.1136, 0.4066, 0.1136, 0.4066, 0.1364, 0.4224, 0.2045, 0.4382, 0.2045, 0.4382, 0.2045, 0.4224, 0.2045, 0.4857, 0.06818, 0.4857, 0.09091, 0.4857, 0.09091, 0.4857, 0.06818, 0.4699, 0.1364, 0.4857, 0.1364, 0.4857, 0.1364, 0.4699, 0.1364, 0.454, 0.25, 0.454, 0.2273, 0.454, 0.2273, 0.454, 0.25, 0.4066, 0.1591, 0.4066, 0.1364, 0.4066, 0.1364, 0.4066, 0.1591, 0.5173, 0.06818, 0.5331, 0.06818, 0.5331, 0.06818, 0.5173, 0.06818, 0.4857, 0.09091, 0.4857, 0.1136, 0.4857, 0.1136, 0.4857, 0.09091, 0.454, 0.02273, 0.454, 0.0, 0.454, 0.0, 0.454, 0.02273, 0.4857, 0.1818, 0.4699, 0.1818, 0.4699, 0.1818, 0.4857, 0.1818, 0.454, 0.04545, 0.454, 0.02273, 0.454, 0.02273, 0.454, 0.04545, 0.5331, 0.2273, 0.5331, 0.25, 0.5331, 0.25, 0.5331, 0.2273, 0.5331, 0.1136, 0.5173, 0.1136, 0.5173, 0.1136, 0.5331, 0.1136, 0.4857, 0.1364, 0.4857, 0.1591, 0.4857, 0.1591, 0.4857, 0.1364, 0.4699, 0.2045, 0.4857, 0.2045, 0.4857, 0.2045, 0.4699, 0.2045, 0.4066, 0.2273, 0.4066, 0.2045, 0.4066, 0.2045, 0.4066, 0.2273, 0.5173, 0.1364, 0.5331, 0.1364, 0.5331, 0.1364, 0.5173, 0.1364, 0.4857, 0.1591, 0.4857, 0.1818, 0.4857, 0.1818, 0.4857, 0.1591, 0.454, 0.09091, 0.454, 0.06818, 0.454, 0.06818, 0.454, 0.09091, 0.454, 0.1136, 0.454, 0.09091, 0.454, 0.09091, 0.454, 0.1136, 0.5331, 0.1818, 0.5173, 0.1818, 0.5173, 0.1818, 0.5331, 0.1818, 0.4857, 0.2045, 0.4857, 0.2273, 0.4857, 0.2273, 0.4857, 0.2045, 0.5331, 0.06818, 0.5331, 0.09091, 0.5331, 0.09091, 0.5331, 0.06818, 0.5173, 0.2045, 0.5331, 0.2045, 0.5331, 0.2045, 0.5173, 0.2045, 0.5015, 0.25, 0.5015, 0.2273, 0.5015, 0.2273, 0.5015, 0.25, 0.454, 0.1591, 0.454, 0.1364, 0.454, 0.1364, 0.454, 0.1591, 0.5331, 0.09091, 0.5331, 0.1136, 0.5331, 0.1136, 0.5331, 0.09091, 0.454, 0.1818, 0.454, 0.1591, 0.454, 0.1591, 0.454, 0.1818, 0.4699, 0.0, 0.4857, 0.0, 0.4857, 0.0, 0.4699, 0.0, 0.454, 0.0, 0.4699, 0.0, 0.4699, 0.0, 0.454, 0.0, 0.5331, 0.1364, 0.5331, 0.1591, 0.5331, 0.1591, 0.5331, 0.1364, 0.454, 0.2273, 0.454, 0.2045, 0.454, 0.2045, 0.454, 0.2273, 0.5331, 0.1591, 0.5331, 0.1818, 0.5331, 0.1818, 0.5331, 0.1591, 0.5015, 0.09091, 0.5015, 0.06818, 0.5015, 0.06818, 0.5015, 0.09091, 0.5489, 0.0, 0.375, 0.0, 0.375, 0.0, 0.5489, 0.0, 0.5489, 0.0, 0.5489, 0.0, 0.5489, 0.0, 0.5489, 0.0, 0.375, 0.5, 0.375, 0.5, 0.375, 0.5, 0.375, 0.5, 0.5489, 0.0, 0.375, 0.0, 0.375, 0.0, 0.5489, 0.0])
me_cube.materials.append(mat_material)
me_cube.materials.append(None)
me_cube.use_remesh_preserve_volume = False
me_cube.use_remesh_preserve_attributes = False
me_cube.use_mirror_vertex_groups = False
me_cube.update()

# ---- objects
ob_cube = bpy.data.objects.new('Cube', me_cube)
ob_light = bpy.data.objects.new('Light', light_light)
ob_camera = bpy.data.objects.new('Camera', cam_camera)

# ---- transforms, parenting, visibility, modifiers, constraints
ob_cube.location = (0.0, 0.0, 0.0)
ob_cube.scale = (1.752, 1.289, 0.6186)
ob_cube.lock_rotations_4d = False
ob_cube.empty_display_type = 'ARROWS'
ob_cube.lineart.crease_threshold = 0.0
ob_light.location = (4.076, 1.005, 5.904)
ob_light.rotation_euler = (0.6503, 0.05522, 1.866)
ob_light.lock_rotations_4d = False
ob_light.empty_display_type = 'ARROWS'
ob_light.color = (0.0, 0.0, 0.0, 0.0)
ob_light.lineart.crease_threshold = 0.0
ob_camera.location = (7.359, -6.926, 4.958)
ob_camera.rotation_euler = (1.109, 0.0, 0.8149)
ob_camera.lock_rotations_4d = False
ob_camera.empty_display_type = 'ARROWS'
ob_camera.color = (0.0, 0.0, 0.0, 0.0)
ob_camera.display_type = 'WIRE'
ob_camera.lineart.crease_threshold = 0.0

# ---- collection membership
col_collection.objects.link(ob_cube)
col_collection.objects.link(ob_light)
col_collection.objects.link(ob_camera)

# ---- scene / render settings (as saved in the file)
scene.camera = ob_camera
scene.frame_start = 1; scene.frame_end = 250; scene.frame_set(1)
scene.render.engine = 'BLENDER_EEVEE_NEXT'
scene.cycles.use_denoising = False
scene.cycles.samples = 128
scene.cycles.sampling_pattern = 'TABULATED_SOBOL'
scene.cycles.use_adaptive_sampling = False
scene.cycles.use_light_tree = False
scene.view_settings.view_transform = 'Filmic'
bpy.context.view_layer.update()
